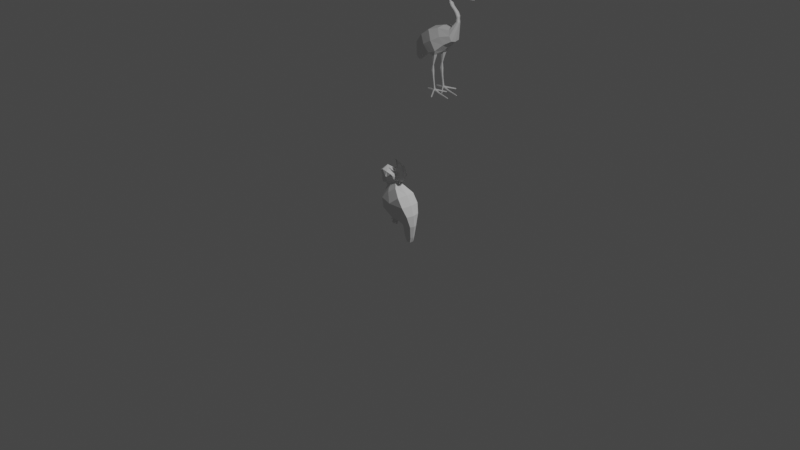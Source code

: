 # Source: akanyoni.blend  (saved by Blender 2.92.15; exported with 4.5.12 LTS)
import bpy
from mathutils import Matrix  # noqa: F401  (used for matrix-valued properties, if any)

bpy.ops.wm.read_factory_settings(use_empty=True)
scene = bpy.context.scene
scene.name = 'Scene'

# ---- collections
col_collection = bpy.data.collections.new('Collection'); scene.collection.children.link(col_collection)

# ---- world
world_world = bpy.data.worlds.new('World'); scene.world = world_world
world_world.use_nodes = True; world_world.node_tree.nodes.clear()
_N = world_world.node_tree.nodes; _L = world_world.node_tree.links
n0 = _N.new('ShaderNodeOutputWorld'); n0.name = 'World Output'; n0.location = (300, 300)
n1 = _N.new('ShaderNodeBackground'); n1.name = 'Background'; n1.location = (10, 300)
n1.inputs[0].default_value = (0.05088, 0.05088, 0.05088, 1.0)
_L.new(n1.outputs[0], n0.inputs[0])
n0.is_active_output = True
world_world.color = (0.05088, 0.05088, 0.05088)
world_world.use_sun_shadow = False
world_world.sun_shadow_jitter_overblur = 0.0

# ---- cameras
cam_camera = bpy.data.cameras.new('Camera')
cam_camera.clip_end = 100.0
cam_camera.ortho_scale = 7.314

# ---- lights
light_light = bpy.data.lights.new('Light', 'POINT')
light_light.transmission_factor = 0.0
light_light.energy = 1000.0
light_light.shadow_soft_size = 0.1
light_light.shadow_maximum_resolution = 0.006
light_light.use_absolute_resolution = True

# ---- meshes
me_cube_002 = bpy.data.meshes.new('Cube.002')
me_cube_002.from_pydata([(0.2817, -0.04091, 1.276), (0.2677, -0.03971, 1.333), (0.376, -0.03338, 1.28), (0.376, -0.0324, 1.329), (0.3293, -0.04646, 1.271), (0.3214, -0.0451, 1.338), (0.4069, -0.01726, 1.287), (0.4069, -0.01675, 1.312), (0.6392, -0.001617, 1.282), (0.6392, -0.001617, 1.285), (0.5231, -0.01039, 1.299), (0.5231, -0.01247, 1.279), (0.2473, -0.02475, 1.194), (0.2116, -0.02402, 1.192), (0.2071, -0.03883, 1.248), (0.2311, -0.04739, 1.306), (0.2603, -0.04882, 1.254), (0.2449, -0.04, 1.224), (0.3832, -0.02475, 0.9513), (0.3475, -0.02402, 0.9495), (0.3432, -0.02402, 1.026), (0.2905, -0.02093, 1.095), (0.3157, -0.02156, 1.113), (0.3789, -0.02475, 1.028), (0.3232, -0.02402, 1.063), (0.3555, -0.02475, 1.075), (0.2436, -0.02247, 1.139), (0.2741, -0.02315, 1.149), (0.3788, -0.02147, 0.9894), (0.3478, -0.02084, 0.9878), (0.3221, -0.07039, 0.6954), (0.2788, -0.07308, 0.8392), (-0.2995, -0.03336, 0.3132), (-0.3503, -0.03463, 0.363), (-0.3004, -0.09118, 0.5657), (-0.1938, -0.08783, 0.4181), (-0.03178, -0.1347, 0.4809), (-0.1734, -0.1287, 0.7003), (0.1036, -0.1521, 0.5356), (-0.02156, -0.1472, 0.8033), (0.2121, -0.111, 0.633), (0.1186, -0.1153, 0.8445), (0.2862, -1.788e-07, 1.257), (0.2636, -1.788e-07, 1.35), (0.376, -1.788e-07, 1.265), (0.376, -1.788e-07, 1.343), (0.3191, -1.788e-07, 1.357), (0.3319, -1.788e-07, 1.25), (0.4069, -1.788e-07, 1.279), (0.4069, -1.788e-07, 1.319), (0.6392, -1.77e-07, 1.282), (0.6392, -1.77e-07, 1.285), (0.5231, -1.779e-07, 1.279), (0.5231, -1.779e-07, 1.304), (0.2588, -1.788e-07, 1.194), (0.2012, -1.676e-07, 1.191), (0.2698, -1.825e-07, 1.237), (0.2571, -1.788e-07, 1.217), (0.2226, -1.714e-07, 1.321), (0.1962, -1.714e-07, 1.255), (0.3947, -1.695e-07, 0.9519), (0.3372, -1.583e-07, 0.949), (0.3239, -1.77e-07, 1.119), (0.3904, -1.714e-07, 1.028), (0.2832, -1.621e-07, 1.089), (0.3329, -1.602e-07, 1.025), (0.3138, -1.602e-07, 1.06), (0.366, -1.751e-07, 1.078), (0.2348, -1.658e-07, 1.136), (0.2839, -1.77e-07, 1.152), (0.3888, -1.714e-07, 0.9899), (0.3388, -1.602e-07, 0.9874), (0.3263, -1.863e-07, 0.6812), (0.2754, -1.863e-07, 0.8507), (-0.2945, -1.639e-07, 0.3083), (-0.3544, -1.602e-07, 0.367), (-0.1833, -1.863e-07, 0.4036), (-0.309, -1.788e-07, 0.5775), (-0.1842, -1.788e-07, 0.7178), (-0.02556, -1.937e-07, 0.4609), (0.1272, -2.086e-07, 0.5174), (-0.03243, -1.788e-07, 0.8242), (0.1111, -1.639e-07, 0.8615), (0.2213, -2.086e-07, 0.6122), (0.005193, -0.09502, 0.364), (0.03099, -0.09857, 0.3664), (0.005193, -0.07023, 0.364), (0.03099, -0.07023, 0.3664), (0.01158, -0.05733, 0.4536), (0.01158, -0.1062, 0.4536), (0.05988, -0.05733, 0.4695), (0.05988, -0.1132, 0.4695), (0.003272, -0.09018, 0.3099), (0.01823, -0.09224, 0.3113), (0.003272, -0.0758, 0.3099), (0.01823, -0.0758, 0.3113), (-0.009033, -0.09643, 0.2312), (0.01992, -0.1004, 0.2339), (-0.009033, -0.0686, 0.2312), (0.01992, -0.0686, 0.2339), (0.007772, -0.09152, 0.1507), (0.02569, -0.094, 0.1529), (0.007772, -0.07426, 0.1507), (0.02569, -0.07426, 0.1529), (0.03343, -0.09142, -0.01088), (0.05098, -0.09386, -0.007874), (0.03343, -0.07438, -0.01088), (0.05098, -0.07438, -0.007874), (0.03648, -0.09175, 0.07222), (0.03648, -0.07624, 0.07222), (0.02245, -0.08981, 0.07019), (0.02245, -0.07624, 0.07019), (0.03724, -0.09142, -0.0325), (0.05479, -0.09386, -0.0295), (0.03724, -0.07438, -0.0325), (0.05479, -0.07438, -0.0295), (0.1337, -0.09095, -0.04225), (0.1337, -0.07729, -0.04225), (0.1363, -0.09095, -0.05742), (0.1363, -0.07729, -0.05742), (0.2051, -0.08934, -0.05894), (0.2051, -0.0789, -0.05894), (0.2072, -0.08934, -0.07053), (0.2072, -0.0789, -0.07053), (0.2889, -0.08822, -0.07716), (0.2889, -0.08002, -0.07716), (0.2905, -0.08822, -0.08626), (0.2905, -0.08002, -0.08626), (0.1343, -0.2383, -0.05501), (0.141, -0.2299, -0.05319), (0.1355, -0.2363, -0.06809), (0.1422, -0.2279, -0.06627), (0.1438, 0.05072, -0.05201), (0.1451, 0.04221, -0.05053), (0.1441, 0.04887, -0.0626), (0.1453, 0.04036, -0.06113), (-0.08184, -0.08691, -0.02517), (-0.08184, -0.07889, -0.02517), (-0.08005, -0.08691, -0.03535), (-0.08005, -0.07889, -0.03535), (0.2749, -0.04764, 1.304), (0.376, -0.03887, 1.304), (0.3255, -0.0541, 1.304), (0.4069, -0.02009, 1.299), (0.6392, -0.001617, 1.283), (0.5231, -0.01247, 1.291), (0.23, -0.02881, 1.193), (0.2462, -0.05685, 1.279), (0.2267, -0.04658, 1.236), (0.3659, -0.02881, 0.9504), (0.3035, -0.02511, 1.104), (0.3616, -0.02881, 1.027), (0.3399, -0.02881, 1.069), (0.2593, -0.02696, 1.144), (0.3638, -0.025, 0.9887), (0.3009, -0.08847, 0.766), (-0.3244, -0.04192, 0.3376), (-0.2462, -0.1104, 0.4905), (-0.1049, -0.1559, 0.5894), (0.04739, -0.1782, 0.6708), (0.1662, -0.1396, 0.7368), (-0.3244, -1.621e-07, 0.3376), (0.6392, -1.77e-07, 1.283)], [], [(141, 2, 6, 143), (142, 5, 1, 140), (47, 44, 2, 4), (46, 43, 1, 5), (45, 46, 5, 3), (42, 47, 4, 0), (141, 3, 5, 142), (53, 10, 9, 51), (45, 3, 7, 49), (162, 51, 9, 144), (145, 11, 8, 144), (143, 6, 11, 145), (49, 7, 10, 53), (57, 17, 12, 54), (148, 14, 13, 146), (140, 1, 15, 147), (147, 15, 14, 148), (42, 0, 16, 56), (56, 16, 17, 57), (60, 18, 30, 72), (70, 28, 18, 60), (154, 29, 19, 149), (153, 26, 21, 150), (152, 24, 20, 151), (69, 27, 22, 62), (67, 25, 23, 63), (62, 22, 25, 67), (150, 21, 24, 152), (54, 12, 27, 69), (146, 13, 26, 153), (151, 20, 29, 154), (63, 23, 28, 70), (149, 19, 31, 155), (157, 34, 33, 156), (76, 35, 32, 74), (79, 36, 35, 76), (158, 37, 34, 157), (159, 39, 37, 158), (89, 88, 86, 84), (83, 40, 38, 80), (160, 41, 39, 159), (155, 31, 41, 160), (72, 30, 40, 83), (31, 73, 82, 41), (41, 82, 81, 39), (39, 81, 78, 37), (37, 78, 77, 34), (34, 77, 75, 33), (156, 33, 75, 161), (19, 61, 73, 31), (20, 65, 71, 29), (13, 55, 68, 26), (21, 64, 66, 24), (24, 66, 65, 20), (26, 68, 64, 21), (15, 58, 59, 14), (1, 43, 58, 15), (29, 71, 61, 19), (6, 48, 52, 11), (11, 52, 50, 8), (2, 44, 48, 6), (14, 59, 55, 13), (86, 87, 95, 94), (88, 90, 87, 86), (91, 89, 84, 85), (90, 91, 85, 87), (80, 38, 91, 90), (38, 36, 89, 91), (79, 80, 90, 88), (36, 79, 88, 89), (95, 93, 97, 99), (84, 86, 94, 92), (87, 85, 93, 95), (85, 84, 92, 93), (98, 99, 103, 102), (93, 92, 96, 97), (94, 95, 99, 98), (92, 94, 98, 96), (109, 108, 105, 107), (96, 98, 102, 100), (99, 97, 101, 103), (97, 96, 100, 101), (105, 104, 128, 129), (108, 110, 104, 105), (111, 109, 107, 106), (110, 111, 106, 104), (100, 102, 111, 110), (102, 103, 109, 111), (101, 100, 110, 108), (103, 101, 108, 109), (115, 113, 112, 114), (107, 115, 135, 133), (112, 104, 136, 138), (115, 107, 117, 119), (119, 117, 121, 123), (113, 115, 119, 118), (105, 113, 118, 116), (107, 105, 116, 117), (122, 123, 127, 126), (118, 119, 123, 122), (116, 118, 122, 120), (117, 116, 120, 121), (125, 124, 126, 127), (120, 122, 126, 124), (121, 120, 124, 125), (123, 121, 125, 127), (129, 128, 130, 131), (104, 112, 130, 128), (112, 113, 131, 130), (113, 105, 129, 131), (132, 133, 135, 134), (106, 107, 133, 132), (114, 106, 132, 134), (115, 114, 134, 135), (136, 137, 139, 138), (104, 106, 137, 136), (106, 114, 139, 137), (114, 112, 138, 139), (32, 156, 161, 74), (30, 155, 160, 40), (40, 160, 159, 38), (38, 159, 158, 36), (36, 158, 157, 35), (35, 157, 156, 32), (18, 149, 155, 30), (23, 151, 154, 28), (12, 146, 153, 27), (22, 150, 152, 25), (25, 152, 151, 23), (27, 153, 150, 22), (28, 154, 149, 18), (16, 147, 148, 17), (0, 140, 147, 16), (17, 148, 146, 12), (7, 143, 145, 10), (10, 145, 144, 9), (50, 162, 144, 8), (2, 141, 142, 4), (4, 142, 140, 0), (3, 141, 143, 7)])
_uv = me_cube_002.uv_layers.new(name='UVMap')
_uv.uv.foreach_set('vector', [0.5, 0.75, 0.425, 0.7324, 0.425, 0.7324, 0.5, 0.75, 0.5, 0.875, 0.5808, 0.874, 0.5793, 1.001, 0.5, 1.0, 0.25, 0.625, 0.375, 0.625, 0.425, 0.7324, 0.2471, 0.7356, 0.75, 0.625, 0.875, 0.625, 0.873, 0.7272, 0.7431, 0.7319, 0.625, 0.625, 0.75, 0.625, 0.7431, 0.7319, 0.58, 0.7292, 0.125, 0.625, 0.25, 0.625, 0.2471, 0.7356, 0.1154, 0.7339, 0.5, 0.75, 0.58, 0.7292, 0.5808, 0.874, 0.5, 0.875, 0.625, 0.625, 0.58, 0.7292, 0.625, 0.75, 0.625, 0.625, 0.625, 0.625, 0.58, 0.7292, 0.58, 0.7292, 0.625, 0.625, 0.5, 0.625, 0.625, 0.625, 0.625, 0.75, 0.5, 0.75, 0.5, 0.75, 0.375, 0.75, 0.375, 0.75, 0.5, 0.75, 0.5, 0.75, 0.425, 0.7324, 0.375, 0.75, 0.5, 0.75, 0.625, 0.625, 0.58, 0.7292, 0.58, 0.7292, 0.625, 0.625, 0.125, 0.625, 0.125, 0.7291, 0.125, 0.7284, 0.125, 0.625, 0.5, 1.0, 0.5827, 1.0, 0.5815, 1.0, 0.5, 1.0, 0.5, 1.0, 0.5793, 1.001, 0.5801, 1.0, 0.5, 1.0, 0.5, 1.0, 0.5801, 1.0, 0.5827, 1.0, 0.5, 1.0, 0.125, 0.625, 0.1154, 0.7339, 0.125, 0.7337, 0.125, 0.625, 0.125, 0.625, 0.125, 0.7337, 0.125, 0.7291, 0.125, 0.625, 0.125, 0.625, 0.125, 0.7325, 0.125, 0.7264, 0.125, 0.625, 0.125, 0.625, 0.125, 0.7319, 0.125, 0.7325, 0.125, 0.625, 0.5, 1.0, 0.5801, 1.0, 0.5799, 1.0, 0.5, 1.0, 0.5, 1.0, 0.5803, 1.0, 0.5799, 1.0, 0.5, 1.0, 0.5, 1.0, 0.5796, 1.0, 0.5801, 1.0, 0.5, 1.0, 0.125, 0.625, 0.125, 0.7321, 0.125, 0.7319, 0.125, 0.625, 0.125, 0.625, 0.125, 0.7331, 0.125, 0.7328, 0.125, 0.625, 0.125, 0.625, 0.125, 0.7319, 0.125, 0.7331, 0.125, 0.625, 0.5, 1.0, 0.5799, 1.0, 0.5796, 1.0, 0.5, 1.0, 0.125, 0.625, 0.125, 0.7284, 0.125, 0.7321, 0.125, 0.625, 0.5, 1.0, 0.5815, 1.0, 0.5803, 1.0, 0.5, 1.0, 0.5, 1.0, 0.5801, 1.0, 0.5801, 1.0, 0.5, 1.0, 0.125, 0.625, 0.125, 0.7328, 0.125, 0.7319, 0.125, 0.625, 0.5, 1.0, 0.5799, 1.0, 0.6062, 1.0, 0.5, 1.0, 0.5, 1.0, 0.6105, 1.0, 0.6107, 1.0, 0.5, 1.0, 0.125, 0.625, 0.125, 0.7246, 0.125, 0.7233, 0.125, 0.625, 0.125, 0.625, 0.125, 0.7421, 0.125, 0.7246, 0.125, 0.625, 0.5, 1.0, 0.6087, 1.0, 0.6105, 1.0, 0.5, 1.0, 0.5, 1.0, 0.6088, 1.0, 0.6087, 1.0, 0.5, 1.0, 0.125, 0.75, 0.125, 0.625, 0.125, 0.625, 0.125, 0.75, 0.125, 0.625, 0.125, 0.7254, 0.125, 0.7405, 0.125, 0.625, 0.5, 1.0, 0.6093, 1.0, 0.6088, 1.0, 0.5, 1.0, 0.5, 1.0, 0.6062, 1.0, 0.6093, 1.0, 0.5, 1.0, 0.125, 0.625, 0.125, 0.7264, 0.125, 0.7254, 0.125, 0.625, 0.875, 0.7277, 0.875, 0.625, 0.875, 0.625, 0.875, 0.7295, 0.875, 0.7295, 0.875, 0.625, 0.875, 0.625, 0.875, 0.7289, 0.875, 0.7289, 0.875, 0.625, 0.875, 0.625, 0.875, 0.7288, 0.875, 0.7288, 0.875, 0.625, 0.875, 0.625, 0.875, 0.73, 0.875, 0.73, 0.875, 0.625, 0.875, 0.625, 0.875, 0.7285, 0.5, 0.0, 0.608, 0.02174, 0.625, 0.125, 0.5, 0.125, 0.875, 0.7301, 0.875, 0.625, 0.875, 0.625, 0.875, 0.7277, 0.875, 0.7297, 0.875, 0.625, 0.875, 0.625, 0.875, 0.7287, 0.875, 0.7285, 0.875, 0.625, 0.875, 0.625, 0.875, 0.7294, 0.875, 0.7286, 0.875, 0.625, 0.875, 0.625, 0.875, 0.7292, 0.875, 0.7292, 0.875, 0.625, 0.875, 0.625, 0.875, 0.7297, 0.875, 0.7294, 0.875, 0.625, 0.875, 0.625, 0.875, 0.7286, 0.875, 0.7313, 0.875, 0.625, 0.875, 0.625, 0.875, 0.7317, 0.873, 0.7272, 0.875, 0.625, 0.875, 0.625, 0.875, 0.7313, 0.875, 0.7287, 0.875, 0.625, 0.875, 0.625, 0.875, 0.7301, 0.425, 0.7324, 0.375, 0.625, 0.375, 0.625, 0.375, 0.75, 0.375, 0.75, 0.375, 0.625, 0.375, 0.625, 0.375, 0.75, 0.425, 0.7324, 0.375, 0.625, 0.375, 0.625, 0.425, 0.7324, 0.875, 0.7317, 0.875, 0.625, 0.875, 0.625, 0.875, 0.7285, 0.125, 0.625, 0.125, 0.625, 0.125, 0.625, 0.125, 0.625, 0.125, 0.625, 0.125, 0.625, 0.125, 0.625, 0.125, 0.625, 0.375, 1.0, 0.375, 1.0, 0.375, 1.0, 0.375, 1.0, 0.125, 0.625, 0.125, 0.75, 0.125, 0.75, 0.125, 0.625, 0.125, 0.625, 0.125, 0.7405, 0.125, 0.75, 0.125, 0.625, 0.3942, 1.0, 0.3929, 1.0, 0.375, 1.0, 0.375, 1.0, 0.125, 0.625, 0.125, 0.625, 0.125, 0.625, 0.125, 0.625, 0.125, 0.7421, 0.125, 0.625, 0.125, 0.625, 0.125, 0.75, 0.125, 0.625, 0.125, 0.75, 0.125, 0.75, 0.125, 0.625, 0.125, 0.75, 0.125, 0.625, 0.125, 0.625, 0.125, 0.75, 0.125, 0.625, 0.125, 0.75, 0.125, 0.75, 0.125, 0.625, 0.375, 1.0, 0.375, 1.0, 0.375, 1.0, 0.375, 1.0, 0.125, 0.625, 0.125, 0.625, 0.125, 0.625, 0.125, 0.625, 0.375, 1.0, 0.375, 1.0, 0.375, 1.0, 0.375, 1.0, 0.125, 0.625, 0.125, 0.625, 0.125, 0.625, 0.125, 0.625, 0.125, 0.75, 0.125, 0.625, 0.125, 0.625, 0.125, 0.75, 0.125, 0.625, 0.125, 0.75, 0.125, 0.75, 0.125, 0.625, 0.125, 0.75, 0.125, 0.625, 0.125, 0.625, 0.125, 0.75, 0.125, 0.625, 0.125, 0.75, 0.125, 0.75, 0.125, 0.625, 0.375, 1.0, 0.375, 1.0, 0.375, 1.0, 0.375, 1.0, 0.375, 1.0, 0.375, 1.0, 0.375, 1.0, 0.375, 1.0, 0.375, 1.0, 0.375, 1.0, 0.375, 1.0, 0.375, 1.0, 0.125, 0.625, 0.125, 0.625, 0.125, 0.625, 0.125, 0.625, 0.125, 0.75, 0.125, 0.625, 0.125, 0.625, 0.125, 0.75, 0.125, 0.75, 0.125, 0.625, 0.125, 0.625, 0.125, 0.75, 0.125, 0.625, 0.125, 0.625, 0.125, 0.625, 0.125, 0.625, 0.375, 1.0, 0.375, 1.0, 0.375, 1.0, 0.375, 1.0, 0.125, 0.625, 0.125, 0.75, 0.125, 0.75, 0.125, 0.625, 0.125, 0.625, 0.125, 0.75, 0.125, 0.75, 0.125, 0.625, 0.125, 0.625, 0.125, 0.625, 0.125, 0.625, 0.125, 0.625, 0.125, 0.75, 0.125, 0.75, 0.125, 0.75, 0.125, 0.75, 0.125, 0.625, 0.125, 0.625, 0.125, 0.625, 0.125, 0.625, 0.125, 0.625, 0.125, 0.625, 0.125, 0.625, 0.125, 0.625, 0.125, 0.75, 0.125, 0.625, 0.125, 0.625, 0.125, 0.75, 0.375, 1.0, 0.375, 1.0, 0.375, 1.0, 0.375, 1.0, 0.125, 0.625, 0.125, 0.75, 0.125, 0.75, 0.125, 0.625, 0.125, 0.75, 0.125, 0.625, 0.125, 0.625, 0.125, 0.75, 0.125, 0.75, 0.125, 0.625, 0.125, 0.625, 0.125, 0.75, 0.375, 1.0, 0.375, 1.0, 0.375, 1.0, 0.375, 1.0, 0.125, 0.625, 0.125, 0.75, 0.125, 0.75, 0.125, 0.625, 0.125, 0.625, 0.125, 0.75, 0.125, 0.75, 0.125, 0.625, 0.375, 1.0, 0.375, 1.0, 0.375, 1.0, 0.375, 1.0, 0.125, 0.625, 0.125, 0.75, 0.125, 0.75, 0.125, 0.625, 0.125, 0.625, 0.125, 0.625, 0.125, 0.625, 0.125, 0.625, 0.375, 1.0, 0.375, 1.0, 0.375, 1.0, 0.375, 1.0, 0.125, 0.75, 0.125, 0.75, 0.125, 0.75, 0.125, 0.75, 0.125, 0.75, 0.125, 0.75, 0.125, 0.75, 0.125, 0.75, 0.375, 1.0, 0.375, 1.0, 0.375, 1.0, 0.375, 1.0, 0.125, 0.625, 0.125, 0.625, 0.125, 0.625, 0.125, 0.625, 0.125, 0.625, 0.125, 0.625, 0.125, 0.625, 0.125, 0.625, 0.125, 0.625, 0.125, 0.625, 0.125, 0.625, 0.125, 0.625, 0.125, 0.625, 0.125, 0.625, 0.125, 0.625, 0.125, 0.625, 0.125, 0.75, 0.125, 0.625, 0.125, 0.625, 0.125, 0.75, 0.125, 0.75, 0.125, 0.625, 0.125, 0.625, 0.125, 0.75, 0.125, 0.625, 0.125, 0.625, 0.125, 0.625, 0.125, 0.625, 0.125, 0.625, 0.125, 0.75, 0.125, 0.75, 0.125, 0.625, 0.3958, 0.02554, 0.5, 0.0, 0.5, 0.125, 0.375, 0.125, 0.3937, 1.0, 0.5, 1.0, 0.5, 1.0, 0.3943, 1.0, 0.3943, 1.0, 0.5, 1.0, 0.5, 1.0, 0.3942, 1.0, 0.3942, 1.0, 0.5, 1.0, 0.5, 1.0, 0.3929, 1.0, 0.3929, 1.0, 0.5, 1.0, 0.5, 1.0, 0.3959, 1.0, 0.3959, 1.0, 0.5, 1.0, 0.5, 1.0, 0.3989, 1.0, 0.4217, 1.0, 0.5, 1.0, 0.5, 1.0, 0.3937, 1.0, 0.4249, 1.0, 0.5, 1.0, 0.5, 1.0, 0.425, 1.0, 0.4264, 1.0, 0.5, 1.0, 0.5, 1.0, 0.4253, 1.0, 0.4249, 1.0, 0.5, 1.0, 0.5, 1.0, 0.4248, 1.0, 0.4248, 1.0, 0.5, 1.0, 0.5, 1.0, 0.4249, 1.0, 0.4253, 1.0, 0.5, 1.0, 0.5, 1.0, 0.4249, 1.0, 0.425, 1.0, 0.5, 1.0, 0.5, 1.0, 0.4217, 1.0, 0.4251, 1.0, 0.5, 1.0, 0.5, 1.0, 0.4282, 1.0, 0.4236, 1.001, 0.5, 1.0, 0.5, 1.0, 0.4251, 1.0, 0.4282, 1.0, 0.5, 1.0, 0.5, 1.0, 0.4264, 1.0, 0.58, 0.7292, 0.5, 0.75, 0.5, 0.75, 0.58, 0.7292, 0.58, 0.7292, 0.5, 0.75, 0.5, 0.75, 0.625, 0.75, 0.375, 0.625, 0.5, 0.625, 0.5, 0.75, 0.375, 0.75, 0.425, 0.7324, 0.5, 0.75, 0.5, 0.875, 0.4238, 0.8733, 0.4238, 0.8733, 0.5, 0.875, 0.5, 1.0, 0.4236, 1.001, 0.58, 0.7292, 0.5, 0.75, 0.5, 0.75, 0.58, 0.7292])
me_cube_002.use_remesh_fix_poles = True
me_cube_002.use_remesh_preserve_attributes = False
me_cube_002.use_mirror_vertex_groups = False
me_cube_002.update()
me_cube_003 = bpy.data.meshes.new('Cube.003')
me_cube_003.from_pydata([(-0.07371, -0.362, 0.2532), (-0.4474, -0.3265, 0.717), (0.4921, -0.3371, 0.6367), (0.02509, -0.1877, 1.144), (-0.3007, -0.4149, 0.4505), (0.297, -0.3318, 0.9257), (0.3257, -0.1396, -0.04999), (0.6501, -0.1356, -0.03753), (0.2171, -0.2566, 0.1129), (0.6147, -0.2474, 0.3341), (0.371, -0.08358, -0.4679), (0.6155, -0.08358, -0.4475), (0.4413, -0.06964, -0.6403), (0.5802, -0.06964, -0.6294), (-0.4176, -0.1179, 1.122), (-0.1144, -0.06531, 1.3), (-0.03049, -0.1294, 1.202), (-0.4813, -0.1938, 0.8941), (-0.6438, -0.03269, 1.121), (-0.7438, -0.03788, 1.146), (-0.6858, -0.0787, 1.373), (-0.5194, -0.08989, 1.158), (-0.3881, -0.1884, 1.597), (-0.4612, -0.119, 1.147), (-0.4734, -0.09821, 1.166), (-0.5736, -0.1824, 1.623), (0.1909, -0.3962, 0.4251), (-0.2266, -0.2679, 0.9438), (-0.006876, -0.4295, 0.6819), (0.4912, -0.1738, -0.05251), (0.4176, -0.2907, 0.2136), (0.5031, -0.08358, -0.4544), (0.5108, -0.06964, -0.6349), (-0.2701, -0.09212, 1.208), (-0.2804, -0.1923, 1.06), (-0.6898, -0.05064, 1.098), (-0.5763, -0.102, 1.309), (-0.3875, -0.2414, 1.452), (-0.5281, -0.2187, 1.462), (-0.4967, -0.104, 1.175), (-0.6757, -0.1654, 1.564), (-0.5675, -0.1767, 1.377), (0.1233, 0.0, 1.32), (0.09935, 0.0, 1.228), (-0.1605, 0.0, 2.049), (-0.1434, -0.1216, 1.403), (-0.4533, -0.128, 1.135), (-0.3115, -0.1717, 1.377), (0.22, 0.0, 1.409), (-0.457, -0.1196, 1.141), (-0.3494, -0.2214, 1.433), (-0.216, -0.1703, 1.552), (0.2312, 0.0, 1.919), (-0.08975, 0.0, 0.1876), (-0.5083, 0.0, 0.7029), (0.5535, 0.0, 0.6535), (0.05022, 0.0, 1.201), (0.3555, 0.0, 0.9504), (-0.3689, 0.0, 0.3884), (0.2732, 0.0, -0.06967), (0.7092, 0.0, -0.03534), (0.6706, 0.0, 0.3341), (0.1646, 0.0, 0.09322), (0.312, 0.0, -0.4679), (0.6548, 0.0, -0.4409), (0.4413, 0.0, -0.6403), (0.5802, 0.0, -0.6294), (-0.4957, 0.0, 1.086), (-0.5118, 0.0, 0.8876), (0.03363, 0.0, 1.214), (-0.6378, 0.0, 1.12), (-0.7613, 0.0, 1.145), (-0.5331, 0.0, 1.137), (-0.7064, 0.0, 1.391), (-0.3895, 0.0, 1.721), (-0.5118, 0.0, 1.111), (-0.5306, 0.0, 1.752), (-0.5248, 0.0, 1.13), (-0.7082, 0.0, 1.097), (0.5108, 0.0, -0.6349), (-0.6862, 0.0, 1.629), (-0.5289, 0.0, 1.133), (0.1279, 0.0, 1.319), (0.1058, 0.0, 1.226), (-0.1491, 0.0, 2.046), (0.2275, 0.0, 1.407), (-0.5037, 0.0, 1.099), (0.2398, 0.0, 1.917), (-0.5078, 0.0, 1.105), (-0.002026, -0.2413, 0.07437), (0.06419, -0.2086, 0.00659), (-0.002026, -0.1185, 0.07437), (0.06419, -0.1185, 0.00659), (-0.009282, -0.08889, 0.1224), (-0.009282, -0.28, 0.1224), (0.131, -0.2291, 0.07684), (0.131, -0.08889, 0.07684), (-0.02898, -0.2413, 0.04765), (0.02961, -0.2086, -0.02682), (-0.02898, -0.1185, 0.04765), (0.02961, -0.1185, -0.02682), (0.06658, -0.1911, -0.1084), (0.06658, -0.136, -0.1084), (0.03732, -0.1911, -0.1058), (0.03732, -0.136, -0.1058), (-0.1429, -0.2296, 0.04087), (-0.1429, -0.1301, 0.04087), (-0.1253, -0.2296, 0.01564), (-0.1253, -0.1301, 0.01564), (-0.08179, -0.1139, 0.08558), (-0.08179, -0.2458, 0.08558), (-0.07515, -0.1139, 0.05497), (-0.07515, -0.2458, 0.05497), (-0.3346, 0.0, 1.702), (0.008809, -0.02735, 1.228), (-0.04888, 0.0, 1.289), (-0.03316, 0.0, 1.368), (-0.101, 0.0, 1.577), (-0.3226, 0.0, 1.699), (0.01183, 0.0, 1.227), (-0.09314, 0.0, 1.784), (0.08406, 0.0, 1.405), (0.09167, 0.0, 1.642), (-0.08137, 0.0, 1.781), (0.0588, 0.0, 1.198), (0.05408, -0.01368, 1.199), (0.0578, 0.0, 1.33), (-0.002026, -0.02997, 0.04689), (0.06419, -0.02997, -0.02088), (-0.02898, -0.02997, 0.02017), (0.02961, -0.02997, -0.0543), (0.01666, -0.3201, 0.0354), (0.08288, -0.2874, -0.03238), (-0.0103, -0.3201, 0.008681), (0.04829, -0.2874, -0.06579), (-0.6351, -0.04662, 1.15), (-0.7511, -0.04782, 1.238), (-0.6865, -0.06315, 1.143), (-0.6321, 0.0, 1.147), (-0.7704, 0.0, 1.246), (-0.5081, -0.09692, 1.167), (-0.5719, -0.1394, 1.325), (-0.6925, -0.1175, 1.424), (-0.7493, 0.0, 1.484), (-0.531, 0.0, 1.135), (-0.1591, -0.1423, 1.493), (0.3476, 0.0, 1.666), (-0.4551, -0.1238, 1.138), (-0.3305, -0.1965, 1.405), (-0.5058, 0.0, 1.102), (0.3556, 0.0, 1.664), (-0.04967, 0.0, 1.492), (0.1195, 0.0, 1.538)], [], [(57, 56, 3, 5), (28, 27, 1, 4), (30, 8, 6, 29), (26, 28, 4, 0), (55, 57, 5, 2), (29, 6, 10, 31), (61, 9, 7, 60), (55, 2, 9, 61), (26, 0, 8, 30), (64, 11, 13, 66), (60, 7, 11, 64), (79, 66, 13, 32), (31, 10, 12, 32), (68, 17, 14, 67), (34, 16, 15, 33), (27, 3, 16, 34), (54, 1, 17, 68), (78, 70, 18, 35), (138, 135, 18, 70), (137, 136, 19, 35), (141, 142, 20, 36), (144, 140, 21, 72), (123, 120, 44, 84), (88, 49, 23, 75), (50, 51, 22, 37), (75, 23, 24, 77), (37, 22, 25, 38), (23, 37, 38, 24), (49, 50, 37, 23), (140, 141, 36, 21), (135, 137, 35, 18), (71, 78, 35, 19), (1, 27, 34, 17), (17, 34, 33, 14), (11, 31, 32, 13), (65, 79, 32, 12), (2, 26, 30, 9), (7, 29, 31, 11), (2, 5, 28, 26), (9, 30, 29, 7), (5, 3, 27, 28), (24, 38, 41, 39), (77, 24, 39, 81), (38, 25, 40, 41), (126, 125, 43, 42), (121, 126, 42, 48), (152, 121, 48, 146), (14, 33, 47, 46), (33, 15, 45, 47), (67, 14, 46, 86), (120, 122, 52, 44), (147, 148, 50, 49), (148, 145, 51, 50), (149, 147, 49, 88), (146, 150, 87, 52), (42, 82, 85, 48), (52, 87, 84, 44), (43, 83, 82, 42), (25, 76, 80, 40), (22, 74, 76, 25), (142, 143, 73, 20), (3, 56, 69, 16), (125, 124, 83, 43), (136, 139, 71, 19), (10, 63, 65, 12), (6, 59, 63, 10), (94, 93, 91, 89), (8, 62, 59, 6), (0, 4, 58, 53), (4, 1, 54, 58), (100, 92, 102, 104), (96, 95, 90, 92), (93, 96, 92, 91), (95, 94, 89, 90), (8, 0, 94, 95), (53, 62, 96, 93), (62, 8, 95, 96), (0, 53, 93, 94), (97, 99, 100, 98), (110, 109, 106, 105), (92, 100, 130, 128), (90, 89, 131, 132), (102, 101, 103, 104), (92, 90, 101, 102), (90, 98, 103, 101), (98, 100, 104, 103), (105, 106, 108, 107), (109, 111, 108, 106), (111, 112, 107, 108), (112, 110, 105, 107), (97, 89, 110, 112), (99, 97, 112, 111), (91, 99, 111, 109), (89, 91, 109, 110), (16, 69, 119, 114), (22, 51, 117, 113), (145, 45, 116, 151), (45, 15, 115, 116), (15, 16, 114, 115), (74, 22, 113, 118), (114, 119, 124, 125), (113, 117, 122, 120), (151, 116, 121, 152), (116, 115, 126, 121), (115, 114, 125, 126), (118, 113, 120, 123), (127, 128, 130, 129), (100, 99, 129, 130), (99, 91, 127, 129), (91, 92, 128, 127), (132, 131, 133, 134), (89, 97, 133, 131), (97, 98, 134, 133), (98, 90, 132, 134), (20, 73, 139, 136), (21, 36, 137, 135), (36, 20, 136, 137), (72, 21, 135, 138), (40, 80, 143, 142), (39, 41, 141, 140), (81, 39, 140, 144), (41, 40, 142, 141), (117, 151, 152, 122), (51, 145, 151, 117), (48, 85, 150, 146), (86, 46, 147, 149), (47, 45, 145, 148), (46, 47, 148, 147), (122, 152, 146, 52)])
_uv = me_cube_003.uv_layers.new(name='UVMap')
_uv.uv.foreach_set('vector', [0.5, 0.625, 0.625, 0.625, 0.625, 0.75, 0.5, 0.7314, 0.5, 0.875, 0.625, 0.875, 0.625, 1.0, 0.5, 1.0, 0.375, 0.875, 0.375, 1.0, 0.375, 1.0, 0.375, 0.875, 0.375, 0.875, 0.5, 0.875, 0.5, 1.0, 0.375, 1.0, 0.375, 0.625, 0.5, 0.625, 0.5, 0.7314, 0.375, 0.7314, 0.375, 0.875, 0.375, 1.0, 0.375, 1.0, 0.375, 0.875, 0.375, 0.625, 0.375, 0.7314, 0.375, 0.75, 0.375, 0.625, 0.375, 0.625, 0.375, 0.7314, 0.375, 0.7314, 0.375, 0.625, 0.375, 0.875, 0.375, 1.0, 0.375, 1.0, 0.375, 0.875, 0.375, 0.625, 0.375, 0.75, 0.375, 0.75, 0.375, 0.625, 0.375, 0.625, 0.375, 0.75, 0.375, 0.75, 0.375, 0.625, 0.25, 0.625, 0.375, 0.625, 0.375, 0.75, 0.25, 0.75, 0.375, 0.875, 0.375, 1.0, 0.375, 1.0, 0.375, 0.875, 0.625, 0.125, 0.625, 0.04121, 0.625, 0.0, 0.625, 0.125, 0.625, 0.875, 0.625, 0.75, 0.625, 0.75, 0.625, 0.875, 0.625, 0.875, 0.625, 0.75, 0.625, 0.75, 0.625, 0.875, 0.625, 0.125, 0.625, 0.0, 0.625, 0.04121, 0.625, 0.125, 0.75, 0.625, 0.875, 0.625, 0.875, 0.75, 0.75, 0.75, 0.625, 0.125, 0.625, 0.0, 0.625, 0.0, 0.625, 0.125, 0.625, 0.875, 0.625, 0.75, 0.625, 0.75, 0.625, 0.875, 0.625, 0.875, 0.625, 0.75, 0.625, 0.75, 0.625, 0.875, 0.625, 0.125, 0.625, 0.0, 0.625, 0.0, 0.625, 0.125, 0.625, 0.625, 0.625, 0.641, 0.625, 0.641, 0.625, 0.625, 0.625, 0.125, 0.625, 0.0, 0.625, 0.0, 0.625, 0.125, 0.625, 0.875, 0.625, 0.75, 0.625, 0.75, 0.625, 0.875, 0.625, 0.125, 0.625, 0.0, 0.625, 0.0, 0.625, 0.125, 0.625, 0.875, 0.625, 0.75, 0.625, 0.75, 0.625, 0.875, 0.625, 1.0, 0.625, 0.875, 0.625, 0.875, 0.625, 1.0, 0.625, 1.0, 0.625, 0.875, 0.625, 0.875, 0.625, 1.0, 0.625, 1.0, 0.625, 0.875, 0.625, 0.875, 0.625, 1.0, 0.625, 1.0, 0.625, 0.875, 0.625, 0.875, 0.625, 1.0, 0.625, 0.625, 0.75, 0.625, 0.75, 0.75, 0.625, 0.75, 0.625, 1.0, 0.625, 0.875, 0.625, 0.875, 0.625, 1.005, 0.625, 1.005, 0.625, 0.875, 0.625, 0.875, 0.625, 1.0, 0.375, 0.75, 0.375, 0.875, 0.375, 0.875, 0.375, 0.75, 0.125, 0.625, 0.25, 0.625, 0.25, 0.75, 0.125, 0.75, 0.375, 0.7314, 0.375, 0.875, 0.375, 0.875, 0.375, 0.7314, 0.375, 0.75, 0.375, 0.875, 0.375, 0.875, 0.375, 0.75, 0.375, 0.7314, 0.5, 0.7314, 0.5, 0.875, 0.375, 0.875, 0.375, 0.7314, 0.375, 0.875, 0.375, 0.875, 0.375, 0.75, 0.5, 0.7314, 0.625, 0.75, 0.625, 0.875, 0.5, 0.875, 0.625, 1.0, 0.625, 0.875, 0.625, 0.875, 0.625, 1.0, 0.625, 0.125, 0.625, 0.0, 0.625, 0.0, 0.625, 0.125, 0.625, 0.875, 0.625, 0.75, 0.625, 0.75, 0.625, 0.875, 0.625, 0.6648, 0.625, 0.75, 0.625, 0.75, 0.625, 0.6648, 0.625, 0.641, 0.625, 0.6648, 0.625, 0.6648, 0.625, 0.641, 0.625, 0.641, 0.625, 0.641, 0.625, 0.641, 0.625, 0.641, 0.625, 1.0, 0.625, 0.875, 0.625, 0.875, 0.625, 1.0, 0.625, 0.875, 0.625, 0.75, 0.625, 0.75, 0.625, 0.875, 0.625, 0.125, 0.625, 0.0, 0.625, 0.0, 0.625, 0.125, 0.625, 0.641, 0.625, 0.641, 0.625, 0.641, 0.625, 0.641, 0.625, 1.0, 0.625, 0.875, 0.625, 0.875, 0.625, 1.0, 0.625, 0.875, 0.625, 0.75, 0.625, 0.75, 0.625, 0.875, 0.625, 0.125, 0.625, 0.0, 0.625, 0.0, 0.625, 0.125, 0.625, 0.641, 0.625, 0.625, 0.625, 0.625, 0.625, 0.641, 0.625, 0.6648, 0.625, 0.625, 0.625, 0.625, 0.625, 0.641, 0.625, 0.641, 0.625, 0.625, 0.625, 0.625, 0.625, 0.641, 0.625, 0.75, 0.625, 0.625, 0.625, 0.625, 0.625, 0.6648, 0.625, 0.75, 0.625, 0.625, 0.625, 0.625, 0.625, 0.75, 0.625, 0.75, 0.625, 0.625, 0.625, 0.625, 0.625, 0.75, 0.625, 0.75, 0.625, 0.625, 0.625, 0.625, 0.625, 0.75, 0.625, 0.75, 0.625, 0.625, 0.625, 0.625, 0.625, 0.75, 0.625, 0.75, 0.625, 0.625, 0.625, 0.625, 0.625, 0.75, 0.625, 0.75, 0.625, 0.625, 0.625, 0.625, 0.625, 0.75, 0.375, 0.0, 0.375, 0.125, 0.375, 0.125, 0.375, 0.0, 0.375, 0.0, 0.375, 0.125, 0.375, 0.125, 0.375, 0.0, 0.375, 0.0, 0.375, 0.125, 0.375, 0.125, 0.375, 0.0, 0.375, 0.0, 0.375, 0.125, 0.375, 0.125, 0.375, 0.0, 0.375, 0.0, 0.5, 0.0, 0.5, 0.125, 0.375, 0.125, 0.5, 0.0, 0.625, 0.0, 0.625, 0.125, 0.5, 0.125, 0.375, 0.125, 0.375, 0.125, 0.375, 0.125, 0.375, 0.125, 0.375, 0.125, 0.375, 0.0, 0.375, 0.0, 0.375, 0.125, 0.375, 0.125, 0.375, 0.125, 0.375, 0.125, 0.375, 0.125, 0.375, 1.0, 0.375, 1.0, 0.375, 1.0, 0.375, 1.0, 0.375, 1.0, 0.375, 1.0, 0.375, 1.0, 0.375, 1.0, 0.375, 0.125, 0.375, 0.125, 0.375, 0.125, 0.375, 0.125, 0.375, 0.125, 0.375, 0.0, 0.375, 0.0, 0.375, 0.125, 0.375, 0.0, 0.375, 0.125, 0.375, 0.125, 0.375, 0.0, 0.375, 0.0, 0.375, 0.125, 0.375, 0.125, 0.375, 0.0, 0.375, 0.0, 0.375, 0.125, 0.375, 0.125, 0.375, 0.0, 0.375, 0.125, 0.375, 0.125, 0.375, 0.125, 0.375, 0.125, 0.375, 1.0, 0.375, 1.0, 0.375, 1.0, 0.375, 1.0, 0.375, 0.125, 0.375, 0.0, 0.375, 0.0, 0.375, 0.125, 0.375, 0.125, 0.375, 0.0, 0.375, 0.0, 0.375, 0.125, 0.375, 1.0, 0.375, 1.0, 0.375, 1.0, 0.375, 1.0, 0.375, 0.0, 0.375, 0.125, 0.375, 0.125, 0.375, 0.0, 0.375, 0.0, 0.375, 0.125, 0.375, 0.125, 0.375, 0.0, 0.375, 0.125, 0.375, 0.125, 0.375, 0.125, 0.375, 0.125, 0.375, 0.125, 0.375, 0.0, 0.375, 0.0, 0.375, 0.125, 0.375, 1.0, 0.375, 1.0, 0.375, 1.0, 0.375, 1.0, 0.375, 1.0, 0.375, 1.0, 0.375, 1.0, 0.375, 1.0, 0.375, 0.125, 0.375, 0.0, 0.375, 0.0, 0.375, 0.125, 0.375, 0.125, 0.375, 0.125, 0.375, 0.125, 0.375, 0.125, 0.375, 0.0, 0.375, 0.125, 0.375, 0.125, 0.375, 0.0, 0.625, 0.75, 0.625, 0.625, 0.625, 0.625, 0.625, 0.75, 0.625, 0.75, 0.625, 0.75, 0.625, 0.641, 0.625, 0.641, 0.625, 0.75, 0.625, 0.75, 0.625, 0.641, 0.625, 0.641, 0.625, 0.75, 0.625, 0.75, 0.625, 0.6648, 0.625, 0.641, 0.625, 0.75, 0.625, 0.75, 0.625, 0.75, 0.625, 0.6648, 0.625, 0.625, 0.625, 0.75, 0.625, 0.641, 0.625, 0.625, 0.625, 0.75, 0.625, 0.625, 0.625, 0.625, 0.625, 0.75, 0.625, 0.641, 0.625, 0.641, 0.625, 0.641, 0.625, 0.641, 0.625, 0.641, 0.625, 0.641, 0.625, 0.641, 0.625, 0.641, 0.625, 0.641, 0.625, 0.6648, 0.625, 0.6648, 0.625, 0.641, 0.625, 0.6648, 0.625, 0.75, 0.625, 0.75, 0.625, 0.6648, 0.625, 0.625, 0.625, 0.641, 0.625, 0.641, 0.625, 0.625, 0.375, 0.125, 0.375, 0.125, 0.375, 0.125, 0.375, 0.125, 0.375, 0.125, 0.375, 0.125, 0.375, 0.125, 0.375, 0.125, 0.375, 0.125, 0.375, 0.125, 0.375, 0.125, 0.375, 0.125, 0.375, 0.125, 0.375, 0.125, 0.375, 0.125, 0.375, 0.125, 0.375, 1.0, 0.375, 1.0, 0.375, 1.0, 0.375, 1.0, 0.375, 1.0, 0.375, 1.0, 0.375, 1.0, 0.375, 1.0, 0.375, 0.0, 0.375, 0.0, 0.375, 0.0, 0.375, 0.0, 0.375, 1.0, 0.375, 1.0, 0.375, 1.0, 0.375, 1.0, 0.625, 0.75, 0.625, 0.625, 0.625, 0.625, 0.625, 0.75, 0.625, 1.0, 0.625, 0.875, 0.625, 0.875, 0.625, 1.0, 0.625, 0.875, 0.625, 0.75, 0.625, 0.75, 0.625, 0.875, 0.625, 0.125, 0.625, 0.0, 0.625, 0.0, 0.625, 0.125, 0.625, 0.75, 0.625, 0.625, 0.625, 0.625, 0.625, 0.75, 0.625, 1.0, 0.625, 0.875, 0.625, 0.875, 0.625, 1.0, 0.625, 0.125, 0.625, 0.0, 0.625, 0.0, 0.625, 0.125, 0.625, 0.875, 0.625, 0.75, 0.625, 0.75, 0.625, 0.875, 0.625, 0.641, 0.625, 0.641, 0.625, 0.641, 0.625, 0.641, 0.625, 0.75, 0.625, 0.75, 0.625, 0.641, 0.625, 0.641, 0.625, 0.641, 0.625, 0.625, 0.625, 0.625, 0.625, 0.641, 0.625, 0.125, 0.625, 0.0, 0.625, 0.0, 0.625, 0.125, 0.625, 0.875, 0.625, 0.75, 0.625, 0.75, 0.625, 0.875, 0.625, 1.0, 0.625, 0.875, 0.625, 0.875, 0.625, 1.0, 0.625, 0.641, 0.625, 0.641, 0.625, 0.641, 0.625, 0.641])
me_cube_003.use_remesh_fix_poles = True
me_cube_003.use_remesh_preserve_attributes = False
me_cube_003.use_mirror_vertex_groups = False
me_cube_003.update()

# ---- objects
ob_light = bpy.data.objects.new('Light', light_light)
ob_camera = bpy.data.objects.new('Camera', cam_camera)
ob_empty = bpy.data.objects.new('Empty', None)
ob_cube_001 = bpy.data.objects.new('Cube.001', me_cube_002)
ob_empty_001 = bpy.data.objects.new('Empty.001', None)
ob_cube = bpy.data.objects.new('Cube', me_cube_003)

# ---- transforms, parenting, visibility, modifiers, constraints
ob_light.location = (4.076, 1.005, 5.904)
ob_light.rotation_euler = (0.6503, 0.05522, 1.866)
ob_light.lock_rotations_4d = False
ob_light.empty_display_type = 'ARROWS'
ob_light.color = (0.0, 0.0, 0.0, 0.0)
ob_light.lineart.crease_threshold = 0.0
ob_camera.location = (7.359, -6.926, 4.958)
ob_camera.rotation_euler = (1.109, 0.0, 0.8149)
ob_camera.lock_rotations_4d = False
ob_camera.empty_display_type = 'ARROWS'
ob_camera.color = (0.0, 0.0, 0.0, 0.0)
ob_camera.display_type = 'WIRE'
ob_camera.lineart.crease_threshold = 0.0
ob_empty.location = (1.531, -1.751e-07, 1.303)
ob_empty.rotation_euler = (-1.571, 3.142, 1.152e-14)
ob_empty.empty_display_type = 'IMAGE'
ob_empty.empty_display_size = 5.0
ob_empty.lineart.crease_threshold = 0.0
ob_cube_001.location = (-2.597, 3.134, 1.192e-07)
ob_cube_001.lineart.crease_threshold = 0.0
_m = ob_cube_001.modifiers.new('Mirror', 'MIRROR')
_m.use_axis = (False, True, False)
ob_empty_001.location = (-0.4647, -9.629e-08, 0.7167)
ob_empty_001.rotation_euler = (1.571, -0.0, -0.0)
ob_empty_001.empty_display_type = 'IMAGE'
ob_empty_001.empty_display_size = 5.0
ob_empty_001.lineart.crease_threshold = 0.0
ob_cube.location = (0.0, 0.0, 0.0)
ob_cube.scale = (0.3134, 0.3134, 0.3134)
ob_cube.lineart.crease_threshold = 0.0
_m = ob_cube.modifiers.new('Mirror', 'MIRROR')
_m.use_axis = (False, True, False)
_m.use_clip = True

# ---- collection membership
col_collection.objects.link(ob_light)
col_collection.objects.link(ob_camera)
col_collection.objects.link(ob_empty)
col_collection.objects.link(ob_cube_001)
col_collection.objects.link(ob_empty_001)
col_collection.objects.link(ob_cube)

# ---- scene / render settings (as saved in the file)
scene.camera = ob_camera
scene.frame_start = 1; scene.frame_end = 250; scene.frame_set(1)
scene.render.engine = 'BLENDER_EEVEE_NEXT'
scene.cycles.use_denoising = False
scene.cycles.samples = 128
scene.cycles.sampling_pattern = 'TABULATED_SOBOL'
scene.cycles.use_adaptive_sampling = False
scene.cycles.use_light_tree = False
scene.view_settings.view_transform = 'Filmic'
bpy.context.view_layer.update()
